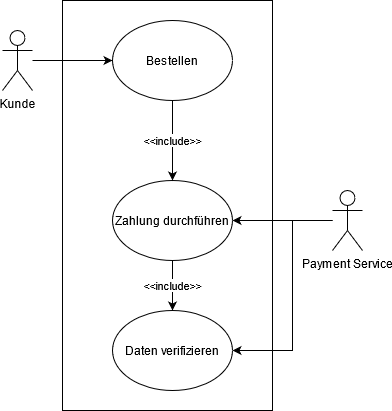

The diagram above was exported from draw.io. Its source (the exported page's mxGraphModel, read from the mxfile embedded in the PNG):
<mxGraphModel dx="1038" dy="496" grid="1" gridSize="10" guides="1" tooltips="1" connect="1" arrows="1" fold="1" page="1" pageScale="1" pageWidth="827" pageHeight="1169" math="0" shadow="0">
  <root>
    <mxCell id="0" />
    <mxCell id="1" parent="0" />
    <mxCell id="0Tsr2rkA0bgnuqobSuf--5" style="edgeStyle=orthogonalEdgeStyle;rounded=0;orthogonalLoop=1;jettySize=auto;html=1;entryX=0;entryY=0.5;entryDx=0;entryDy=0;" parent="1" source="0Tsr2rkA0bgnuqobSuf--1" target="0Tsr2rkA0bgnuqobSuf--3" edge="1">
      <mxGeometry relative="1" as="geometry">
        <mxPoint x="220" y="250" as="sourcePoint" />
        <Array as="points" />
      </mxGeometry>
    </mxCell>
    <mxCell id="0Tsr2rkA0bgnuqobSuf--1" value="Kunde&lt;br&gt;" style="shape=umlActor;verticalLabelPosition=bottom;verticalAlign=top;html=1;outlineConnect=0;" parent="1" vertex="1">
      <mxGeometry x="190" y="220" width="30" height="60" as="geometry" />
    </mxCell>
    <mxCell id="0Tsr2rkA0bgnuqobSuf--10" value="&amp;lt;&amp;lt;include&amp;gt;&amp;gt;" style="edgeStyle=orthogonalEdgeStyle;rounded=0;orthogonalLoop=1;jettySize=auto;html=1;entryX=0.5;entryY=0;entryDx=0;entryDy=0;" parent="1" source="0Tsr2rkA0bgnuqobSuf--2" target="0Tsr2rkA0bgnuqobSuf--9" edge="1">
      <mxGeometry relative="1" as="geometry" />
    </mxCell>
    <mxCell id="0Tsr2rkA0bgnuqobSuf--2" value="Zahlung durchführen" style="ellipse;whiteSpace=wrap;html=1;" parent="1" vertex="1">
      <mxGeometry x="300" y="370" width="120" height="80" as="geometry" />
    </mxCell>
    <mxCell id="0Tsr2rkA0bgnuqobSuf--7" value="&amp;lt;&amp;lt;include&amp;gt;&amp;gt;" style="edgeStyle=orthogonalEdgeStyle;rounded=0;orthogonalLoop=1;jettySize=auto;html=1;entryX=0.5;entryY=0;entryDx=0;entryDy=0;" parent="1" source="0Tsr2rkA0bgnuqobSuf--3" target="0Tsr2rkA0bgnuqobSuf--2" edge="1">
      <mxGeometry relative="1" as="geometry" />
    </mxCell>
    <mxCell id="0Tsr2rkA0bgnuqobSuf--3" value="Bestellen" style="ellipse;whiteSpace=wrap;html=1;" parent="1" vertex="1">
      <mxGeometry x="300" y="210" width="120" height="80" as="geometry" />
    </mxCell>
    <mxCell id="0Tsr2rkA0bgnuqobSuf--8" style="edgeStyle=orthogonalEdgeStyle;rounded=0;orthogonalLoop=1;jettySize=auto;html=1;entryX=1;entryY=0.5;entryDx=0;entryDy=0;" parent="1" source="0Tsr2rkA0bgnuqobSuf--4" target="0Tsr2rkA0bgnuqobSuf--2" edge="1">
      <mxGeometry relative="1" as="geometry" />
    </mxCell>
    <mxCell id="0Tsr2rkA0bgnuqobSuf--11" style="edgeStyle=orthogonalEdgeStyle;rounded=0;orthogonalLoop=1;jettySize=auto;html=1;entryX=1;entryY=0.5;entryDx=0;entryDy=0;" parent="1" source="0Tsr2rkA0bgnuqobSuf--4" target="0Tsr2rkA0bgnuqobSuf--9" edge="1">
      <mxGeometry relative="1" as="geometry">
        <Array as="points">
          <mxPoint x="480" y="410" />
          <mxPoint x="480" y="540" />
        </Array>
      </mxGeometry>
    </mxCell>
    <mxCell id="0Tsr2rkA0bgnuqobSuf--4" value="Payment Service" style="shape=umlActor;verticalLabelPosition=bottom;verticalAlign=top;html=1;outlineConnect=0;" parent="1" vertex="1">
      <mxGeometry x="520" y="380" width="30" height="60" as="geometry" />
    </mxCell>
    <mxCell id="0Tsr2rkA0bgnuqobSuf--9" value="Daten verifizieren" style="ellipse;whiteSpace=wrap;html=1;" parent="1" vertex="1">
      <mxGeometry x="300" y="500" width="120" height="80" as="geometry" />
    </mxCell>
    <mxCell id="G7AvbkpTQbDaq6i1RIrO-1" value="" style="rounded=0;whiteSpace=wrap;html=1;fillColor=none;" vertex="1" parent="1">
      <mxGeometry x="250" y="190" width="210" height="410" as="geometry" />
    </mxCell>
  </root>
</mxGraphModel>